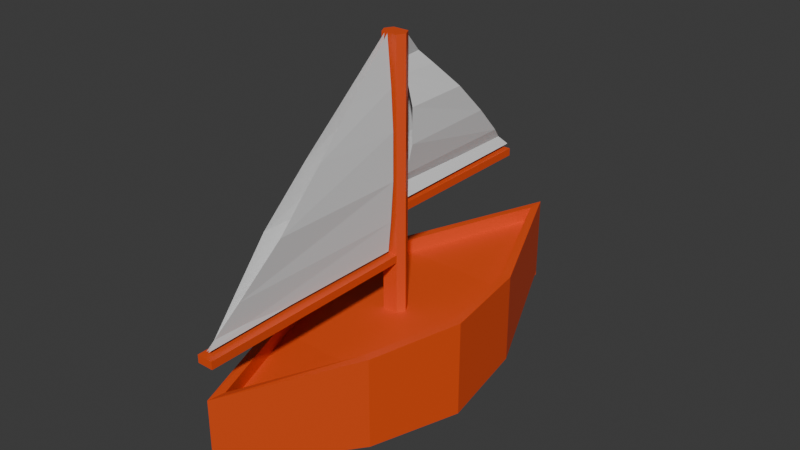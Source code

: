 # Source: ship_v1.blend  (saved by Blender 4.4.32; exported with 4.5.12 LTS)
import bpy
from mathutils import Matrix  # noqa: F401  (used for matrix-valued properties, if any)

bpy.ops.wm.read_factory_settings(use_empty=True)
scene = bpy.context.scene
scene.name = 'Scene'

# ---- collections
col_collection = bpy.data.collections.new('Collection'); scene.collection.children.link(col_collection)

# ---- materials (node trees are filled in below, after node groups)
mat_wood = bpy.data.materials.new('Wood')
mat_wood.alpha_threshold = 0.0
mat_wood.roughness = 0.5
mat_wood.line_color = (0.0, 0.0, 0.0, 1.0)
mat_sails = bpy.data.materials.new('Sails')

# ---- material node trees
mat_wood.use_nodes = True; mat_wood.node_tree.nodes.clear()
_N = mat_wood.node_tree.nodes; _L = mat_wood.node_tree.links
n0 = _N.new('ShaderNodeOutputMaterial'); n0.name = 'Material Output'; n0.location = (300, 300)
n1 = _N.new('ShaderNodeBsdfPrincipled'); n1.name = 'Principled BSDF'; n1.location = (10, 300)
n1.inputs[0].default_value = (0.8003, 0.08041, 0.01597, 1.0)
n1.inputs[3].default_value = 1.45
_L.new(n1.outputs[0], n0.inputs[0])
n0.is_active_output = True
mat_sails.use_nodes = True; mat_sails.node_tree.nodes.clear()
_N = mat_sails.node_tree.nodes; _L = mat_sails.node_tree.links
n0 = _N.new('ShaderNodeBsdfPrincipled'); n0.name = 'Principled BSDF'; n0.location = (11, 249)
n1 = _N.new('ShaderNodeOutputMaterial'); n1.name = 'Material Output'; n1.location = (301, 249)
_L.new(n0.outputs[0], n1.inputs[0])
n1.is_active_output = True

# ---- world
world_world = bpy.data.worlds.new('World'); scene.world = world_world
world_world.use_nodes = True; world_world.node_tree.nodes.clear()
_N = world_world.node_tree.nodes; _L = world_world.node_tree.links
n0 = _N.new('ShaderNodeOutputWorld'); n0.name = 'World Output'; n0.location = (300, 300)
n1 = _N.new('ShaderNodeBackground'); n1.name = 'Background'; n1.location = (10, 300)
n1.inputs[0].default_value = (0.05088, 0.05088, 0.05088, 1.0)
_L.new(n1.outputs[0], n0.inputs[0])
n0.is_active_output = True
world_world.color = (0.05088, 0.05088, 0.05088)
world_world.sun_shadow_jitter_overblur = 0.0

# ---- meshes
me_cube_001 = bpy.data.meshes.new('Cube.001')
me_cube_001.from_pydata([(0.815, -0.06887, 0.1999), (0.7248, -0.0636, 1.059), (0.6742, 0.9311, 0.2511), (0.6742, 0.9311, 1.059), (-1.24e-16, 0.05479, 1.059), (0.1252, -0.02601, 1.605), (-1.24e-16, -2.406, 0.5873), (-1.24e-16, -2.21, 1.099), (-1.24e-16, 2.293, 1.099), (-1.24e-16, 2.487, 0.3619), (0.5586, -1.055, 0.2698), (0.08159, -0.1079, 1.059), (-1.24e-16, -0.1079, 1.059), (0.04616, -0.06887, 0.05851), (0.04616, -1.055, 0.05851), (0.04616, 0.9311, 0.05851), (0.04616, 0.9312, 0.01671), (-1.24e-16, 0.9312, 0.01671), (-1.24e-16, -0.06877, 0.01671), (-1.24e-16, -1.055, 0.01671), (-1.24e-16, 2.487, 0.32), (-1.24e-16, -2.406, 0.5455), (0.04616, -1.055, 0.01671), (0.04616, -0.06877, 0.01671), (0.08159, 0.05479, 1.059), (0.815, -0.06887, 1.059), (0.5586, -1.055, 1.059), (-1.24e-16, -2.406, 1.124), (-1.24e-16, 2.487, 1.099), (0.6742, 0.9311, 1.212), (0.815, -0.06887, 1.212), (0.5586, -1.055, 1.212), (-1.24e-16, -2.406, 1.277), (-1.24e-16, 2.487, 1.252), (0.5841, 0.909, 1.212), (0.7248, -0.0636, 1.212), (0.471, -1.028, 1.212), (-1.24e-16, -2.21, 1.252), (-1.24e-16, 2.293, 1.252), (-1.24e-16, 0.9311, 1.059), (0.5841, 0.909, 1.059), (0.471, -1.028, 1.059), (-1.24e-16, -1.055, 1.059), (0.1252, -0.02601, 1.059), (0.1252, -0.02601, 3.813), (-1.24e-16, -0.02601, 3.813), (-1.24e-16, 0.05479, 3.813), (-1.24e-16, -0.1079, 3.813), (0.08159, 0.05479, 3.813), (0.08159, -0.1079, 3.813), (0.08159, 0.05479, 2.098), (0.08159, -0.1079, 1.605), (-1.24e-16, -0.1079, 1.605), (-1.24e-16, 0.05479, 2.098), (0.1252, -0.02601, 1.684), (0.08159, 0.05479, 2.176), (-1.24e-16, 0.05479, 2.176), (0.08159, -0.1079, 1.684), (-1.24e-16, -0.1079, 1.684), (0.08159, -2.392, 1.684), (0.08159, -2.392, 1.605), (-1.24e-16, -2.392, 1.684), (-1.24e-16, -2.392, 1.605), (-1.24e-16, 1.698, 2.098), (0.08159, 1.698, 2.098), (0.08159, 1.698, 2.176), (-1.24e-16, 1.698, 2.176), (0.03852, -2.023, 2.04), (-0.01169, -2.358, 1.722), (0.01617, -0.1471, 3.821), (0.01617, -0.1471, 1.722), (0.04718, -0.1471, 2.036), (0.07718, -0.1471, 2.453), (0.09499, -1.586, 2.467), (0.0772, -1.084, 2.947), (0.07833, -0.1471, 2.936), (0.04748, -0.6625, 3.341), (0.05734, -0.1471, 3.339), (0.05101, 1.464, 2.449), (-0.03988, 1.711, 2.214), (-0.06046, 0.07769, 3.765), (-0.06046, 0.07769, 2.214), (0.04461, 0.07769, 2.446), (0.1143, 0.07769, 2.754), (0.1012, 1.14, 2.764), (0.1143, 0.7699, 3.119), (0.1135, 0.07769, 3.111), (0.04439, 0.4584, 3.41), (0.0371, 0.07769, 3.409)], [], [(3, 2, 9, 28), (2, 3, 25, 0), (9, 15, 16, 20), (58, 57, 49, 47), (0, 25, 26, 10), (57, 54, 44, 49), (13, 14, 22, 23), (2, 15, 9), (39, 40, 8), (41, 42, 7), (15, 13, 23, 16), (10, 26, 27, 6), (17, 16, 23, 18), (13, 15, 2, 0), (14, 6, 21, 22), (6, 14, 10), (14, 13, 0, 10), (18, 23, 22, 19), (19, 22, 21), (20, 16, 17), (40, 1, 35, 34), (1, 41, 36, 35), (26, 25, 30, 31), (8, 40, 34, 38), (34, 35, 30, 29), (36, 37, 32, 31), (38, 34, 29, 33), (35, 36, 31, 30), (27, 26, 31, 32), (25, 3, 29, 30), (41, 7, 37, 36), (3, 28, 33, 29), (4, 24, 40, 39), (11, 12, 42, 41), (24, 43, 1, 40), (43, 11, 41, 1), (48, 46, 45, 44), (44, 45, 47, 49), (54, 55, 48, 44), (55, 56, 46, 48), (24, 4, 53, 50), (43, 24, 50, 5), (11, 43, 5, 51), (12, 11, 51, 52), (50, 53, 63, 64), (5, 50, 55, 54), (51, 5, 54, 57), (52, 51, 60, 62), (62, 60, 59, 61), (57, 58, 61, 59), (51, 57, 59, 60), (64, 63, 66, 65), (56, 55, 65, 66), (55, 50, 64, 65), (69, 76, 77), (71, 67, 68, 70), (72, 73, 67, 71), (75, 74, 73, 72), (77, 76, 74, 75), (80, 88, 87), (82, 81, 79, 78), (83, 82, 78, 84), (86, 83, 84, 85), (88, 86, 85, 87)])
me_cube_001.polygons.foreach_set('material_index', [0, 0, 0, 0, 0, 0, 0, 0, 0, 0, 0, 0, 0, 0, 0, 0, 0, 0, 0, 0, 0, 0, 0, 0, 0, 0, 0, 0, 0, 0, 0, 0, 0, 0, 0, 0, 0, 0, 0, 0, 0, 0, 0, 0, 0, 0, 0, 0, 0, 0, 0, 0, 0, 0, 2, 2, 2, 2, 2, 1, 1, 1, 1, 1])
_uv = me_cube_001.uv_layers.new(name='UVMap')
_uv.uv.foreach_set('vector', [0.625, 0.5, 0.375, 0.5, 0.3125, 0.4375, 0.6875, 0.4375, 0.375, 0.5, 0.625, 0.5, 0.625, 0.75, 0.375, 0.75, 0.3125, 0.4375, 0.2711, 0.5, 0.2711, 0.5, 0.3125, 0.4375, 0.745, 0.755, 0.7396, 0.755, 0.7396, 0.755, 0.745, 0.755, 0.375, 0.75, 0.625, 0.75, 0.6395, 0.7645, 0.3605, 0.7645, 0.7396, 0.755, 0.7379, 0.7494, 0.7379, 0.7494, 0.7396, 0.755, 0.2686, 0.75, 0.2661, 0.75, 0.2661, 0.75, 0.2686, 0.75, 0.375, 0.5, 0.2711, 0.5, 0.3125, 0.4375, 0.75, 0.5, 0.6388, 0.5, 0.75, 0.5, 0.6517, 0.7641, 0.7355, 0.7645, 0.6945, 0.8055, 0.2711, 0.5, 0.2686, 0.75, 0.2686, 0.75, 0.2711, 0.5, 0.3605, 0.7645, 0.6395, 0.7645, 0.6875, 0.8125, 0.3125, 0.8125, 0.25, 0.5, 0.2711, 0.5, 0.2686, 0.75, 0.25, 0.75, 0.2686, 0.75, 0.2711, 0.5, 0.375, 0.5, 0.375, 0.75, 0.2661, 0.75, 0.25, 0.75, 0.25, 0.75, 0.2661, 0.75, 0.25, 0.75, 0.2661, 0.75, 0.3461, 0.75, 0.2661, 0.75, 0.2686, 0.75, 0.375, 0.75, 0.3461, 0.75, 0.25, 0.75, 0.2686, 0.75, 0.2661, 0.75, 0.25, 0.75, 0.25, 0.75, 0.2661, 0.75, 0.25, 0.75, 0.3125, 0.4375, 0.2711, 0.5, 0.25, 0.5, 0.6388, 0.5, 0.6389, 0.7499, 0.6389, 0.7499, 0.6388, 0.5, 0.6389, 0.7499, 0.6517, 0.7641, 0.6517, 0.7641, 0.6389, 0.7499, 0.6395, 0.7645, 0.625, 0.75, 0.625, 0.75, 0.6395, 0.7645, 0.75, 0.5, 0.6388, 0.5, 0.6388, 0.5, 0.75, 0.5, 0.6388, 0.5, 0.6389, 0.7499, 0.625, 0.75, 0.625, 0.5, 0.6517, 0.7641, 0.6945, 0.8055, 0.6875, 0.8125, 0.6395, 0.7645, 0.75, 0.5, 0.6388, 0.5, 0.625, 0.5, 0.75, 0.5, 0.6389, 0.7499, 0.6517, 0.7641, 0.6395, 0.7645, 0.625, 0.75, 0.6875, 0.8125, 0.6395, 0.7645, 0.6395, 0.7645, 0.6875, 0.8125, 0.625, 0.75, 0.625, 0.5, 0.625, 0.5, 0.625, 0.75, 0.6517, 0.7641, 0.6945, 0.8055, 0.6945, 0.8055, 0.6517, 0.7641, 0.625, 0.5, 0.6875, 0.4375, 0.6875, 0.4375, 0.625, 0.5, 0.75, 0.6609, 0.7375, 0.6613, 0.6388, 0.5, 0.75, 0.5, 0.7396, 0.755, 0.745, 0.755, 0.7355, 0.7645, 0.6517, 0.7641, 0.7375, 0.6613, 0.7379, 0.7494, 0.6389, 0.7499, 0.6388, 0.5, 0.7379, 0.7494, 0.7396, 0.755, 0.6517, 0.7641, 0.6389, 0.7499, 0.7375, 0.6613, 0.75, 0.6609, 0.75, 0.75, 0.7379, 0.7494, 0.7379, 0.7494, 0.75, 0.75, 0.745, 0.755, 0.7396, 0.755, 0.7379, 0.7494, 0.7375, 0.6613, 0.7375, 0.6613, 0.7379, 0.7494, 0.7375, 0.6613, 0.75, 0.6609, 0.75, 0.6609, 0.7375, 0.6613, 0.7375, 0.6613, 0.75, 0.6609, 0.75, 0.6609, 0.7375, 0.6613, 0.7379, 0.7494, 0.7375, 0.6613, 0.7375, 0.6613, 0.7379, 0.7494, 0.7396, 0.755, 0.7379, 0.7494, 0.7379, 0.7494, 0.7396, 0.755, 0.745, 0.755, 0.7396, 0.755, 0.7396, 0.755, 0.745, 0.755, 0.7375, 0.6613, 0.75, 0.6609, 0.75, 0.6609, 0.7375, 0.6613, 0.7379, 0.7494, 0.7375, 0.6613, 0.7375, 0.6613, 0.7379, 0.7494, 0.7396, 0.755, 0.7379, 0.7494, 0.7379, 0.7494, 0.7396, 0.755, 0.745, 0.755, 0.7396, 0.755, 0.7396, 0.755, 0.745, 0.755, 0.745, 0.755, 0.7396, 0.755, 0.7396, 0.755, 0.745, 0.755, 0.7396, 0.755, 0.745, 0.755, 0.745, 0.755, 0.7396, 0.755, 0.7396, 0.755, 0.7396, 0.755, 0.7396, 0.755, 0.7396, 0.755, 0.7375, 0.6613, 0.75, 0.6609, 0.75, 0.6609, 0.7375, 0.6613, 0.75, 0.6609, 0.7375, 0.6613, 0.7375, 0.6613, 0.75, 0.6609, 0.7375, 0.6613, 0.7375, 0.6613, 0.7375, 0.6613, 0.7375, 0.6613, 0.0, 1.0, 0.2331, 0.7669, 0.2229, 1.0, 0.8209, 1.0, 0.8487, 0.1513, 1.0, 0.0, 1.0, 1.0, 0.6148, 1.0, 0.6508, 0.3492, 0.8487, 0.1513, 0.8209, 1.0, 0.3973, 1.0, 0.4239, 0.5761, 0.6508, 0.3492, 0.6148, 1.0, 0.2229, 1.0, 0.2331, 0.7669, 0.4239, 0.5761, 0.3973, 1.0, 0.0, 1.0, 0.2229, 1.0, 0.2331, 0.7669, 0.8209, 1.0, 1.0, 1.0, 1.0, 0.0, 0.8487, 0.1513, 0.6148, 1.0, 0.8209, 1.0, 0.8487, 0.1513, 0.6508, 0.3492, 0.3973, 1.0, 0.6148, 1.0, 0.6508, 0.3492, 0.4239, 0.5761, 0.2229, 1.0, 0.3973, 1.0, 0.4239, 0.5761, 0.2331, 0.7669])
me_cube_001.materials.append(mat_wood)
me_cube_001.materials.append(mat_sails)
me_cube_001.materials.append(None)
me_cube_001.update()

# ---- objects
ob_sailboat = bpy.data.objects.new('sailboat', me_cube_001)

# ---- transforms, parenting, visibility, modifiers, constraints
ob_sailboat.location = (0.0, 0.0, 0.0)
_m = ob_sailboat.modifiers.new('Mirror', 'MIRROR')
_m.use_clip = True

# ---- collection membership
col_collection.objects.link(ob_sailboat)

# ---- scene / render settings (as saved in the file)
scene.frame_start = 1; scene.frame_end = 250; scene.frame_set(1)
scene.render.engine = 'BLENDER_EEVEE_NEXT'
bpy.context.view_layer.update()

# ---- added for rendering (the .blend has no active camera and no usable light): camera, sun
cam_auto = bpy.data.cameras.new('AutoCamera')
cam_auto.lens = 50.0
cam_auto.sensor_width = 36.0
cam_auto.clip_end = 1000.0
ob_auto_camera = bpy.data.objects.new('AutoCamera', cam_auto)
scene.collection.objects.link(ob_auto_camera)
ob_auto_camera.location = (5.92971, -7.07525, 6.66274)
ob_auto_camera.rotation_euler = (1.09748, -7.21219e-08, 0.694738)
scene.camera = ob_auto_camera
light_auto_sun = bpy.data.lights.new('AutoSun', 'SUN')
light_auto_sun.energy = 3.0
light_auto_sun.angle = 0.0523599
ob_auto_sun = bpy.data.objects.new('AutoSun', light_auto_sun)
scene.collection.objects.link(ob_auto_sun)
ob_auto_sun.rotation_euler = (0.872665, 0.174533, 0.523599)
bpy.context.view_layer.update()
